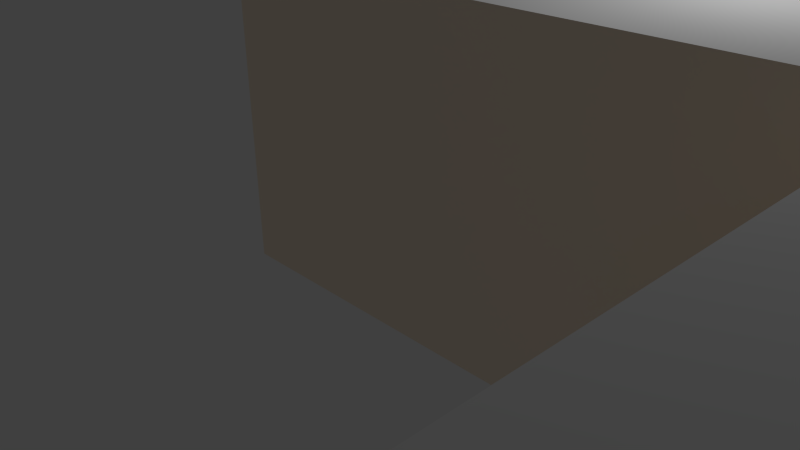 # Source: OfficeInterior.blend  (saved by Blender 2.76.0; exported with 4.5.12 LTS)
import bpy
from mathutils import Matrix  # noqa: F401  (used for matrix-valued properties, if any)

bpy.ops.wm.read_factory_settings(use_empty=True)
scene = bpy.context.scene
scene.name = 'Scene'

# ---- collections
col_collection_1 = bpy.data.collections.new('Collection 1'); scene.collection.children.link(col_collection_1)

# ---- materials (node trees are filled in below, after node groups)
mat_material_004 = bpy.data.materials.new('Material.004')
mat_material_004.alpha_threshold = 0.0
mat_material_004.use_transparent_shadow = False
mat_material_004.roughness = 0.5
mat_material_004.specular_intensity = 0.0
mat_material_001 = bpy.data.materials.new('Material.001')
mat_material_001.alpha_threshold = 0.0
mat_material_001.use_transparent_shadow = False
mat_material_001.diffuse_color = (0.3264, 0.3264, 0.3264, 1.0)
mat_material_001.roughness = 0.5
mat_material_002 = bpy.data.materials.new('Material.002')
mat_material_002.alpha_threshold = 0.0
mat_material_002.use_transparent_shadow = False
mat_material_002.diffuse_color = (1.0, 0.8621, 0.7027, 1.0)
mat_material_002.roughness = 0.5
mat_material_000 = bpy.data.materials.new('Material.000')
mat_material_000.alpha_threshold = 0.0
mat_material_000.use_transparent_shadow = False
mat_material_000.diffuse_color = (0.02542, 0.02699, 0.04696, 1.0)
mat_material_000.roughness = 0.5
mat_material_000.specular_intensity = 0.0

# ---- material node trees

# ---- world
world_world = bpy.data.worlds.new('World'); scene.world = world_world
world_world.color = (0.05088, 0.05088, 0.05088)
world_world.use_sun_shadow = False
world_world.sun_shadow_jitter_overblur = 0.0
world_world.cycles.sampling_method = 'MANUAL'
world_world.cycles.sample_map_resolution = 256

# ---- cameras
cam_camera = bpy.data.cameras.new('Camera')
cam_camera.clip_end = 100.0
cam_camera.lens = 35.0
cam_camera.sensor_width = 32.0
cam_camera.sensor_height = 18.0
cam_camera.ortho_scale = 7.314
cam_camera.dof.focus_distance = 0.0
cam_camera.dof.aperture_fstop = 128.0

# ---- lights
light_lamp = bpy.data.lights.new('Lamp', 'POINT')
light_lamp.transmission_factor = 0.0
light_lamp.cutoff_distance = 30.0
light_lamp.energy = 100.0
light_lamp.shadow_buffer_clip_start = 1.001
light_lamp.shadow_soft_size = 0.1
light_lamp.shadow_maximum_resolution = 0.006
light_lamp.use_absolute_resolution = True
light_lamp.cycles.use_multiple_importance_sampling = False

# ---- meshes
me_plane_005 = bpy.data.meshes.new('Plane.005')
me_plane_005.from_pydata([(0.1176, -1.0, 3.759), (2.928, -1.0, 3.759), (0.1176, -5.676, 3.759), (2.928, -5.676, 3.759), (2.928, 1.0, 3.759), (-2.0, -1.0, 3.759), (-7.0, -1.0, 3.759), (-7.0, 1.0, 3.759), (0.1176, 1.0, 3.759), (-2.0, 1.0, 3.759)], [], [(1, 0, 2, 3), (0, 1, 4, 8), (5, 9, 7, 6), (0, 8, 9, 5)])
me_plane_005.materials.append(mat_material_004)
me_plane_005.use_remesh_preserve_volume = False
me_plane_005.use_remesh_preserve_attributes = False
me_plane_005.use_mirror_vertex_groups = False
me_plane_005.update()
me_plane_004 = bpy.data.meshes.new('Plane.004')
me_plane_004.from_pydata([(0.1176, -5.676, 0.7112), (2.928, -5.676, 0.7112), (0.1176, -5.676, 3.759), (2.928, -5.676, 3.759)], [], [(0, 1, 3, 2)])
me_plane_004.materials.append(mat_material_001)
me_plane_004.use_remesh_preserve_volume = False
me_plane_004.use_remesh_preserve_attributes = False
me_plane_004.use_mirror_vertex_groups = False
me_plane_004.update()
me_plane_001 = bpy.data.meshes.new('Plane.001')
me_plane_001.from_pydata([(-1.0, -1.0, 0.1778), (-1.0, 1.0, 0.1778), (-0.7206, -1.0, 0.1778), (-0.7206, 1.0, 0.1778), (-0.7206, -1.0, 0.3556), (-0.4412, -1.0, 0.3556), (-0.4412, 1.0, 0.3556), (-0.4412, -1.0, 0.5334), (-0.1618, -1.0, 0.5334), (-0.1618, 1.0, 0.5334), (-0.1618, 1.0, 0.7112), (0.1176, -1.0, 0.7112), (0.1176, -5.676, 0.7112), (2.928, -5.676, 0.7112), (0.1176, -1.0, 3.759), (2.928, -1.0, 3.759), (0.1176, -5.676, 3.759), (2.928, -5.676, 3.759), (2.928, 1.0, 3.759), (-2.0, -1.0, 3.759), (-7.0, -1.0, 3.759), (-7.0, 1.0, 3.759), (-2.0, -1.0, 0.0), (-2.0, 1.0, 0.0), (-7.0, -1.0, 0.0), (-7.0, 1.0, 0.0), (-0.1618, -1.0, 0.7112), (-0.7206, 1.0, 0.3556), (-0.4412, 1.0, 0.5334), (0.1176, 1.0, 3.759), (-2.0, 1.0, 3.759), (2.928, -1.0, 0.7112), (2.928, 1.0, 0.7112), (0.1176, 1.0, 0.7112), (-1.0, -1.0, 0.0), (-1.0, 1.0, 0.0), (-2.0, -1.0, 0.7112), (-2.0, 1.0, 0.7112), (-0.9412, -1.0, 2.235), (-0.9412, 1.0, 2.235)], [], [(11, 12, 16, 14), (19, 20, 24, 22, 36), (20, 21, 25, 24), (21, 30, 37, 23, 25), (29, 18, 32, 33), (18, 15, 31, 32), (13, 31, 15, 17), (8, 26, 36), (8, 36, 7), (7, 36, 5), (5, 36, 4), (4, 36, 2), (2, 36, 0), (36, 34, 0), (34, 36, 22), (36, 38, 19), (9, 37, 10), (28, 37, 9), (28, 6, 37), (27, 37, 6), (27, 3, 37), (1, 37, 3), (35, 37, 1), (37, 35, 23), (19, 38, 14), (30, 29, 39), (37, 30, 39), (10, 39, 33), (37, 39, 10), (29, 33, 39), (14, 38, 11), (11, 38, 26), (36, 26, 38)])
_uv = me_plane_001.uv_layers.new(name='UVMap')
_uv.uv.foreach_set('vector', [0.5432, 0.03172, 0.9213, 0.03172, 0.9213, 0.2965, 0.5432, 0.2965, 0.4077, 0.623, 0.003453, 0.623, 0.003453, 0.2965, 0.4077, 0.2965, 0.4077, 0.3583, 0.9938, 0.9498, 0.807, 0.9498, 0.807, 0.6229, 0.9938, 0.6229, 0.8062, 0.9496, 0.4019, 0.9496, 0.4019, 0.6848, 0.4019, 0.623, 0.8062, 0.623, 0.2307, 0.9496, 0.003453, 0.9496, 0.003453, 0.6848, 0.2307, 0.6848, 0.5432, 0.2965, 0.3815, 0.2965, 0.3815, 0.03172, 0.5432, 0.03172, 0.003453, 0.03172, 0.3815, 0.03172, 0.3815, 0.2965, 0.003453, 0.2965, 0.5563, 0.3428, 0.5563, 0.3583, 0.4077, 0.3583, 0.5563, 0.3428, 0.4077, 0.3583, 0.5337, 0.3428, 0.5337, 0.3428, 0.4077, 0.3583, 0.5337, 0.3274, 0.5337, 0.3274, 0.4077, 0.3583, 0.5111, 0.3274, 0.5111, 0.3274, 0.4077, 0.3583, 0.5111, 0.3119, 0.5111, 0.3119, 0.4077, 0.3583, 0.4886, 0.3119, 0.4077, 0.3583, 0.4886, 0.2965, 0.4886, 0.3119, 0.4886, 0.2965, 0.4077, 0.3583, 0.4077, 0.2965, 0.4077, 0.3583, 0.4933, 0.4907, 0.4077, 0.623, 0.2533, 0.6694, 0.4019, 0.6848, 0.2533, 0.6848, 0.2759, 0.6694, 0.4019, 0.6848, 0.2533, 0.6694, 0.2759, 0.6694, 0.2759, 0.6539, 0.4019, 0.6848, 0.2985, 0.6539, 0.4019, 0.6848, 0.2759, 0.6539, 0.2985, 0.6539, 0.2985, 0.6385, 0.4019, 0.6848, 0.3211, 0.6385, 0.4019, 0.6848, 0.2985, 0.6385, 0.3211, 0.623, 0.4019, 0.6848, 0.3211, 0.6385, 0.4019, 0.6848, 0.3211, 0.623, 0.4019, 0.623, 0.4077, 0.623, 0.4933, 0.4907, 0.5789, 0.623, 0.4019, 0.9496, 0.2307, 0.9496, 0.3163, 0.8172, 0.4019, 0.6848, 0.4019, 0.9496, 0.3163, 0.8172, 0.2533, 0.6848, 0.3163, 0.8172, 0.2307, 0.6848, 0.4019, 0.6848, 0.3163, 0.8172, 0.2533, 0.6848, 0.2307, 0.9496, 0.2307, 0.6848, 0.3163, 0.8172, 0.5789, 0.623, 0.4933, 0.4907, 0.5789, 0.3583, 0.5789, 0.3583, 0.4933, 0.4907, 0.5563, 0.3583, 0.4077, 0.3583, 0.5563, 0.3583, 0.4933, 0.4907])
me_plane_001.materials.append(mat_material_002)
me_plane_001.use_remesh_preserve_volume = False
me_plane_001.use_remesh_preserve_attributes = False
me_plane_001.use_mirror_vertex_groups = False
me_plane_001.update()
me_plane_002 = bpy.data.meshes.new('Plane.002')
me_plane_002.from_pydata([(0.1176, -5.676, 0.7112), (2.928, -5.676, 0.7112), (-7.0, -1.0, 0.0), (-7.0, 1.0, 0.0), (0.1176, -1.0, 0.7112), (0.1176, 1.0, 0.7112), (2.928, -1.0, 0.7112), (2.928, 1.0, 0.7112), (-1.279, -1.0, 0.0), (-1.279, 1.0, 0.0), (-0.994, -1.0, 0.1778), (-1.0, -1.0, 0.1718), (-1.0, 1.0, 0.1718), (-0.994, 1.0, 0.1778), (-0.7146, -1.0, 0.3556), (-0.7206, -1.0, 0.3496), (-0.7206, 1.0, 0.3496), (-0.7146, 1.0, 0.3556), (-0.4352, -1.0, 0.5334), (-0.4412, -1.0, 0.5274), (-0.4412, 1.0, 0.5274), (-0.4352, 1.0, 0.5334), (-0.1558, -1.0, 0.7112), (-0.1618, -1.0, 0.7052), (-0.1618, 1.0, 0.7052), (-0.1558, 1.0, 0.7112), (-1.0, -1.0, 0.004), (-1.004, -1.0, 0.0), (-1.004, 1.0, 0.0), (-1.0, 1.0, 0.004), (-0.7206, -1.0, 0.1818), (-0.7246, -1.0, 0.1778), (-0.7246, 1.0, 0.1778), (-0.7206, 1.0, 0.1818), (-0.4412, -1.0, 0.3596), (-0.4452, -1.0, 0.3556), (-0.4452, 1.0, 0.3556), (-0.4412, 1.0, 0.3596), (-0.1618, -1.0, 0.5374), (-0.1658, -1.0, 0.5334), (-0.1658, 1.0, 0.5334), (-0.1618, 1.0, 0.5374)], [], [(29, 26, 11, 12), (33, 30, 15, 16), (17, 14, 35, 36), (37, 34, 19, 20), (21, 18, 39, 40), (41, 38, 23, 24), (25, 22, 4, 5), (5, 4, 6, 7), (1, 6, 4, 0), (2, 8, 9, 3), (12, 11, 10, 13), (16, 15, 14, 17), (20, 19, 18, 21), (24, 23, 22, 25), (13, 10, 31, 32), (28, 27, 26, 29), (32, 31, 30, 33), (36, 35, 34, 37), (40, 39, 38, 41), (27, 28, 9, 8)])
_uv = me_plane_002.uv_layers.new(name='UVMap')
_uv.uv.foreach_set('vector', [0.9993, 0.2996, 0.9993, 0.5991, 0.9709, 0.5991, 0.9709, 0.2996, 0.9391, 0.2996, 0.9391, 0.5991, 0.9107, 0.5991, 0.9107, 0.2996, 0.8633, 0.2996, 0.8633, 1.747e-08, 0.909, 2.556e-10, 0.909, 0.2996, 0.8917, 0.5991, 0.8917, 0.8987, 0.8633, 0.8987, 0.8633, 0.5991, 0.8633, 0.5991, 0.8633, 0.2996, 0.909, 0.2996, 0.909, 0.5991, 0.9692, 0.2996, 0.9692, 0.5991, 0.9408, 0.5991, 0.9408, 0.2996, 0.001016, 1.0, 0.001016, 0.7004, 0.04733, 0.7004, 0.04733, 1.0, 0.04733, 1.0, 0.04733, 0.7004, 0.5235, 0.7004, 0.5235, 1.0, 0.5235, 7.142e-08, 0.5235, 0.7004, 0.04733, 0.7004, 0.04733, 0.0, 0.5235, 0.8987, 0.5235, 0.04185, 0.8623, 0.04185, 0.8623, 0.8987, 0.9709, 0.2996, 0.9709, 0.5991, 0.9699, 0.5991, 0.9699, 0.2996, 0.9107, 0.2996, 0.9107, 0.5991, 0.9096, 0.5991, 0.9096, 0.2996, 0.8633, 0.5991, 0.8633, 0.8987, 0.8623, 0.8987, 0.8623, 0.5991, 0.9408, 0.2996, 0.9408, 0.5991, 0.9398, 0.5991, 0.9398, 0.2996, 0.956, 0.0, 0.956, 0.2996, 0.9103, 0.2996, 0.9103, 0.0, 0.8623, 0.0005991, 0.5235, 0.0005992, 0.5235, 4.464e-08, 0.8623, 0.0, 0.9103, 0.0, 0.9103, 0.2996, 0.9096, 0.2996, 0.9096, 0.0, 0.909, 0.2996, 0.909, 2.556e-10, 0.9096, 0.0, 0.9096, 0.2996, 0.909, 0.5991, 0.909, 0.2996, 0.9096, 0.2996, 0.9096, 0.5991, 0.5235, 0.0005992, 0.8623, 0.0005991, 0.8623, 0.04185, 0.5235, 0.04185])
me_plane_002.materials.append(mat_material_000)
me_plane_002.use_remesh_preserve_volume = False
me_plane_002.use_remesh_preserve_attributes = False
me_plane_002.use_mirror_vertex_groups = False
me_plane_002.update()

# ---- objects
ob_officehall1ceiling = bpy.data.objects.new('OfficeHall1Ceiling', me_plane_005)
ob_plane_002 = bpy.data.objects.new('Plane.002', me_plane_004)
ob_officehall1walls = bpy.data.objects.new('OfficeHall1Walls', me_plane_001)
ob_lamp = bpy.data.objects.new('Lamp', light_lamp)
ob_camera = bpy.data.objects.new('Camera', cam_camera)
ob_officehall1floor = bpy.data.objects.new('OfficeHall1Floor', me_plane_002)

# ---- transforms, parenting, visibility, modifiers, constraints
ob_officehall1ceiling.location = (6.0, 0.0, 0.0)
ob_officehall1ceiling.lineart.crease_threshold = 0.0
ob_plane_002.location = (6.0, 0.0, 0.0)
ob_plane_002.lineart.crease_threshold = 0.0
ob_officehall1walls.location = (6.0, 0.0, 0.0)
ob_officehall1walls.lineart.crease_threshold = 0.0
ob_lamp.location = (4.076, 1.005, 5.904)
ob_lamp.rotation_euler = (0.6503, 0.05522, 1.866)
ob_lamp.lock_rotations_4d = False
ob_lamp.empty_display_type = 'ARROWS'
ob_lamp.color = (0.0, 0.0, 0.0, 0.0)
ob_lamp.lineart.crease_threshold = 0.0
ob_camera.location = (7.481, -6.508, 5.344)
ob_camera.rotation_euler = (1.109, 0.01082, 0.8149)
ob_camera.lock_rotations_4d = False
ob_camera.empty_display_type = 'ARROWS'
ob_camera.color = (0.0, 0.0, 0.0, 0.0)
ob_camera.display_type = 'WIRE'
ob_camera.lineart.crease_threshold = 0.0
ob_officehall1floor.location = (6.0, 0.0, 0.0)
ob_officehall1floor.lineart.crease_threshold = 0.0

# ---- collection membership
col_collection_1.objects.link(ob_officehall1ceiling)
col_collection_1.objects.link(ob_plane_002)
col_collection_1.objects.link(ob_officehall1walls)
col_collection_1.objects.link(ob_lamp)
col_collection_1.objects.link(ob_camera)
col_collection_1.objects.link(ob_officehall1floor)

# ---- scene / render settings (as saved in the file)
scene.camera = ob_camera
scene.frame_start = 1; scene.frame_end = 250; scene.frame_set(1)
scene.render.engine = 'BLENDER_EEVEE_NEXT'
scene.render.resolution_percentage = 50
scene.render.dither_intensity = 0.0
scene.cycles.use_denoising = False
scene.cycles.samples = 10
scene.cycles.sampling_pattern = 'TABULATED_SOBOL'
scene.cycles.light_sampling_threshold = 0.0
scene.cycles.use_adaptive_sampling = False
scene.cycles.use_light_tree = False
scene.cycles.blur_glossy = 0.0
scene.cycles.pixel_filter_type = 'GAUSSIAN'
scene.cycles.sample_clamp_indirect = 0.0
scene.view_settings.view_transform = 'Standard'
bpy.context.view_layer.update()

